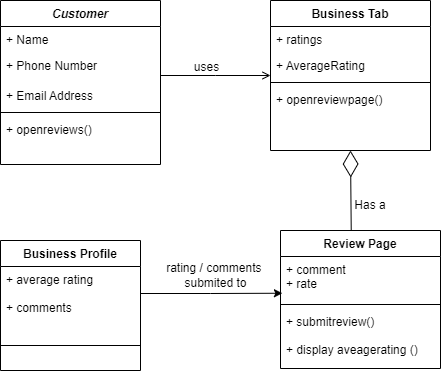

The diagram above was exported from draw.io. Its source (the exported page's mxGraphModel, read from the mxfile embedded in the PNG):
<mxGraphModel dx="814" dy="466" grid="1" gridSize="10" guides="1" tooltips="1" connect="1" arrows="1" fold="1" page="1" pageScale="1" pageWidth="827" pageHeight="1169" math="0" shadow="0">
  <root>
    <mxCell id="WIyWlLk6GJQsqaUBKTNV-0" />
    <mxCell id="WIyWlLk6GJQsqaUBKTNV-1" parent="WIyWlLk6GJQsqaUBKTNV-0" />
    <mxCell id="zkfFHV4jXpPFQw0GAbJ--0" value="Customer" style="swimlane;fontStyle=3;align=center;verticalAlign=top;childLayout=stackLayout;horizontal=1;startSize=26;horizontalStack=0;resizeParent=1;resizeLast=0;collapsible=1;marginBottom=0;rounded=0;shadow=0;strokeWidth=1;" parent="WIyWlLk6GJQsqaUBKTNV-1" vertex="1">
      <mxGeometry x="190" y="120" width="160" height="164" as="geometry">
        <mxRectangle x="220" y="120" width="160" height="26" as="alternateBounds" />
      </mxGeometry>
    </mxCell>
    <mxCell id="zkfFHV4jXpPFQw0GAbJ--1" value="+ Name&#10;" style="text;align=left;verticalAlign=top;spacingLeft=4;spacingRight=4;overflow=hidden;rotatable=0;points=[[0,0.5],[1,0.5]];portConstraint=eastwest;" parent="zkfFHV4jXpPFQw0GAbJ--0" vertex="1">
      <mxGeometry y="26" width="160" height="26" as="geometry" />
    </mxCell>
    <mxCell id="zkfFHV4jXpPFQw0GAbJ--2" value="+ Phone Number" style="text;align=left;verticalAlign=top;spacingLeft=4;spacingRight=4;overflow=hidden;rotatable=0;points=[[0,0.5],[1,0.5]];portConstraint=eastwest;rounded=0;shadow=0;html=0;" parent="zkfFHV4jXpPFQw0GAbJ--0" vertex="1">
      <mxGeometry y="52" width="160" height="30" as="geometry" />
    </mxCell>
    <mxCell id="zkfFHV4jXpPFQw0GAbJ--3" value="+ Email Address" style="text;align=left;verticalAlign=top;spacingLeft=4;spacingRight=4;overflow=hidden;rotatable=0;points=[[0,0.5],[1,0.5]];portConstraint=eastwest;rounded=0;shadow=0;html=0;" parent="zkfFHV4jXpPFQw0GAbJ--0" vertex="1">
      <mxGeometry y="82" width="160" height="26" as="geometry" />
    </mxCell>
    <mxCell id="zkfFHV4jXpPFQw0GAbJ--4" value="" style="line;html=1;strokeWidth=1;align=left;verticalAlign=middle;spacingTop=-1;spacingLeft=3;spacingRight=3;rotatable=0;labelPosition=right;points=[];portConstraint=eastwest;" parent="zkfFHV4jXpPFQw0GAbJ--0" vertex="1">
      <mxGeometry y="108" width="160" height="8" as="geometry" />
    </mxCell>
    <mxCell id="zkfFHV4jXpPFQw0GAbJ--5" value="+ openreviews()" style="text;align=left;verticalAlign=top;spacingLeft=4;spacingRight=4;overflow=hidden;rotatable=0;points=[[0,0.5],[1,0.5]];portConstraint=eastwest;" parent="zkfFHV4jXpPFQw0GAbJ--0" vertex="1">
      <mxGeometry y="116" width="160" height="26" as="geometry" />
    </mxCell>
    <mxCell id="zkfFHV4jXpPFQw0GAbJ--17" value="Business Tab" style="swimlane;fontStyle=1;align=center;verticalAlign=top;childLayout=stackLayout;horizontal=1;startSize=26;horizontalStack=0;resizeParent=1;resizeLast=0;collapsible=1;marginBottom=0;rounded=0;shadow=0;strokeWidth=1;" parent="WIyWlLk6GJQsqaUBKTNV-1" vertex="1">
      <mxGeometry x="460" y="120" width="160" height="150" as="geometry">
        <mxRectangle x="550" y="140" width="160" height="26" as="alternateBounds" />
      </mxGeometry>
    </mxCell>
    <mxCell id="zkfFHV4jXpPFQw0GAbJ--18" value="+ ratings" style="text;align=left;verticalAlign=top;spacingLeft=4;spacingRight=4;overflow=hidden;rotatable=0;points=[[0,0.5],[1,0.5]];portConstraint=eastwest;" parent="zkfFHV4jXpPFQw0GAbJ--17" vertex="1">
      <mxGeometry y="26" width="160" height="26" as="geometry" />
    </mxCell>
    <mxCell id="zkfFHV4jXpPFQw0GAbJ--20" value="+ AverageRating" style="text;align=left;verticalAlign=top;spacingLeft=4;spacingRight=4;overflow=hidden;rotatable=0;points=[[0,0.5],[1,0.5]];portConstraint=eastwest;rounded=0;shadow=0;html=0;" parent="zkfFHV4jXpPFQw0GAbJ--17" vertex="1">
      <mxGeometry y="52" width="160" height="26" as="geometry" />
    </mxCell>
    <mxCell id="zkfFHV4jXpPFQw0GAbJ--23" value="" style="line;html=1;strokeWidth=1;align=left;verticalAlign=middle;spacingTop=-1;spacingLeft=3;spacingRight=3;rotatable=0;labelPosition=right;points=[];portConstraint=eastwest;" parent="zkfFHV4jXpPFQw0GAbJ--17" vertex="1">
      <mxGeometry y="78" width="160" height="8" as="geometry" />
    </mxCell>
    <mxCell id="zkfFHV4jXpPFQw0GAbJ--24" value="+ openreviewpage()" style="text;align=left;verticalAlign=top;spacingLeft=4;spacingRight=4;overflow=hidden;rotatable=0;points=[[0,0.5],[1,0.5]];portConstraint=eastwest;" parent="zkfFHV4jXpPFQw0GAbJ--17" vertex="1">
      <mxGeometry y="86" width="160" height="26" as="geometry" />
    </mxCell>
    <mxCell id="zkfFHV4jXpPFQw0GAbJ--26" value="" style="endArrow=open;shadow=0;strokeWidth=1;rounded=0;endFill=1;edgeStyle=elbowEdgeStyle;elbow=vertical;" parent="WIyWlLk6GJQsqaUBKTNV-1" source="zkfFHV4jXpPFQw0GAbJ--0" target="zkfFHV4jXpPFQw0GAbJ--17" edge="1">
      <mxGeometry x="0.5" y="41" relative="1" as="geometry">
        <mxPoint x="380" y="192" as="sourcePoint" />
        <mxPoint x="540" y="192" as="targetPoint" />
        <mxPoint x="-40" y="32" as="offset" />
      </mxGeometry>
    </mxCell>
    <mxCell id="zkfFHV4jXpPFQw0GAbJ--29" value="uses" style="text;html=1;resizable=0;points=[];;align=center;verticalAlign=middle;labelBackgroundColor=none;rounded=0;shadow=0;strokeWidth=1;fontSize=12;" parent="zkfFHV4jXpPFQw0GAbJ--26" vertex="1" connectable="0">
      <mxGeometry x="0.5" y="49" relative="1" as="geometry">
        <mxPoint x="-38" y="40" as="offset" />
      </mxGeometry>
    </mxCell>
    <mxCell id="_d4jHFCpQCv3EKipGivs-15" value="Review Page" style="swimlane;fontStyle=1;align=center;verticalAlign=top;childLayout=stackLayout;horizontal=1;startSize=26;horizontalStack=0;resizeParent=1;resizeParentMax=0;resizeLast=0;collapsible=1;marginBottom=0;" vertex="1" parent="WIyWlLk6GJQsqaUBKTNV-1">
      <mxGeometry x="470" y="350" width="160" height="138" as="geometry" />
    </mxCell>
    <mxCell id="_d4jHFCpQCv3EKipGivs-16" value="+ comment&#10;+ rate" style="text;strokeColor=none;fillColor=none;align=left;verticalAlign=top;spacingLeft=4;spacingRight=4;overflow=hidden;rotatable=0;points=[[0,0.5],[1,0.5]];portConstraint=eastwest;" vertex="1" parent="_d4jHFCpQCv3EKipGivs-15">
      <mxGeometry y="26" width="160" height="44" as="geometry" />
    </mxCell>
    <mxCell id="_d4jHFCpQCv3EKipGivs-17" value="" style="line;strokeWidth=1;fillColor=none;align=left;verticalAlign=middle;spacingTop=-1;spacingLeft=3;spacingRight=3;rotatable=0;labelPosition=right;points=[];portConstraint=eastwest;" vertex="1" parent="_d4jHFCpQCv3EKipGivs-15">
      <mxGeometry y="70" width="160" height="8" as="geometry" />
    </mxCell>
    <mxCell id="_d4jHFCpQCv3EKipGivs-18" value="+ submitreview()&#10;&#10;+ display aveagerating ()" style="text;strokeColor=none;fillColor=none;align=left;verticalAlign=top;spacingLeft=4;spacingRight=4;overflow=hidden;rotatable=0;points=[[0,0.5],[1,0.5]];portConstraint=eastwest;" vertex="1" parent="_d4jHFCpQCv3EKipGivs-15">
      <mxGeometry y="78" width="160" height="60" as="geometry" />
    </mxCell>
    <mxCell id="_d4jHFCpQCv3EKipGivs-20" value="" style="endArrow=diamondThin;endFill=0;endSize=24;html=1;rounded=0;entryX=0.5;entryY=1;entryDx=0;entryDy=0;exitX=0.442;exitY=-0.003;exitDx=0;exitDy=0;exitPerimeter=0;" edge="1" parent="WIyWlLk6GJQsqaUBKTNV-1" source="_d4jHFCpQCv3EKipGivs-15" target="zkfFHV4jXpPFQw0GAbJ--17">
      <mxGeometry width="160" relative="1" as="geometry">
        <mxPoint x="540" y="330" as="sourcePoint" />
        <mxPoint x="490" y="340" as="targetPoint" />
      </mxGeometry>
    </mxCell>
    <mxCell id="_d4jHFCpQCv3EKipGivs-23" value="Has a" style="text;html=1;strokeColor=none;fillColor=none;align=center;verticalAlign=middle;whiteSpace=wrap;rounded=0;" vertex="1" parent="WIyWlLk6GJQsqaUBKTNV-1">
      <mxGeometry x="530" y="310" width="60" height="30" as="geometry" />
    </mxCell>
    <mxCell id="_d4jHFCpQCv3EKipGivs-24" value="Business Profile" style="swimlane;fontStyle=1;align=center;verticalAlign=top;childLayout=stackLayout;horizontal=1;startSize=26;horizontalStack=0;resizeParent=1;resizeParentMax=0;resizeLast=0;collapsible=1;marginBottom=0;" vertex="1" parent="WIyWlLk6GJQsqaUBKTNV-1">
      <mxGeometry x="190" y="360" width="140" height="130" as="geometry" />
    </mxCell>
    <mxCell id="_d4jHFCpQCv3EKipGivs-25" value="+ average rating&#10;&#10;+ comments" style="text;strokeColor=none;fillColor=none;align=left;verticalAlign=top;spacingLeft=4;spacingRight=4;overflow=hidden;rotatable=0;points=[[0,0.5],[1,0.5]];portConstraint=eastwest;" vertex="1" parent="_d4jHFCpQCv3EKipGivs-24">
      <mxGeometry y="26" width="140" height="54" as="geometry" />
    </mxCell>
    <mxCell id="_d4jHFCpQCv3EKipGivs-26" value="" style="line;strokeWidth=1;fillColor=none;align=left;verticalAlign=middle;spacingTop=-1;spacingLeft=3;spacingRight=3;rotatable=0;labelPosition=right;points=[];portConstraint=eastwest;" vertex="1" parent="_d4jHFCpQCv3EKipGivs-24">
      <mxGeometry y="80" width="140" height="50" as="geometry" />
    </mxCell>
    <mxCell id="_d4jHFCpQCv3EKipGivs-29" style="edgeStyle=orthogonalEdgeStyle;rounded=0;orthogonalLoop=1;jettySize=auto;html=1;entryX=0.012;entryY=0.835;entryDx=0;entryDy=0;entryPerimeter=0;" edge="1" parent="WIyWlLk6GJQsqaUBKTNV-1" source="_d4jHFCpQCv3EKipGivs-25" target="_d4jHFCpQCv3EKipGivs-16">
      <mxGeometry relative="1" as="geometry" />
    </mxCell>
    <mxCell id="_d4jHFCpQCv3EKipGivs-30" value="rating / comments &lt;br&gt;submited to" style="text;html=1;align=center;verticalAlign=middle;resizable=0;points=[];autosize=1;strokeColor=none;fillColor=none;" vertex="1" parent="WIyWlLk6GJQsqaUBKTNV-1">
      <mxGeometry x="350" y="380" width="110" height="30" as="geometry" />
    </mxCell>
  </root>
</mxGraphModel>